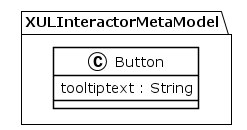

The diagram above was rendered by PlantUML. Its source (embedded in the PNG):
@startuml
!theme plain
package XULInteractorMetaModel {
class Button {
	 tooltiptext : String
}
}
@enduml